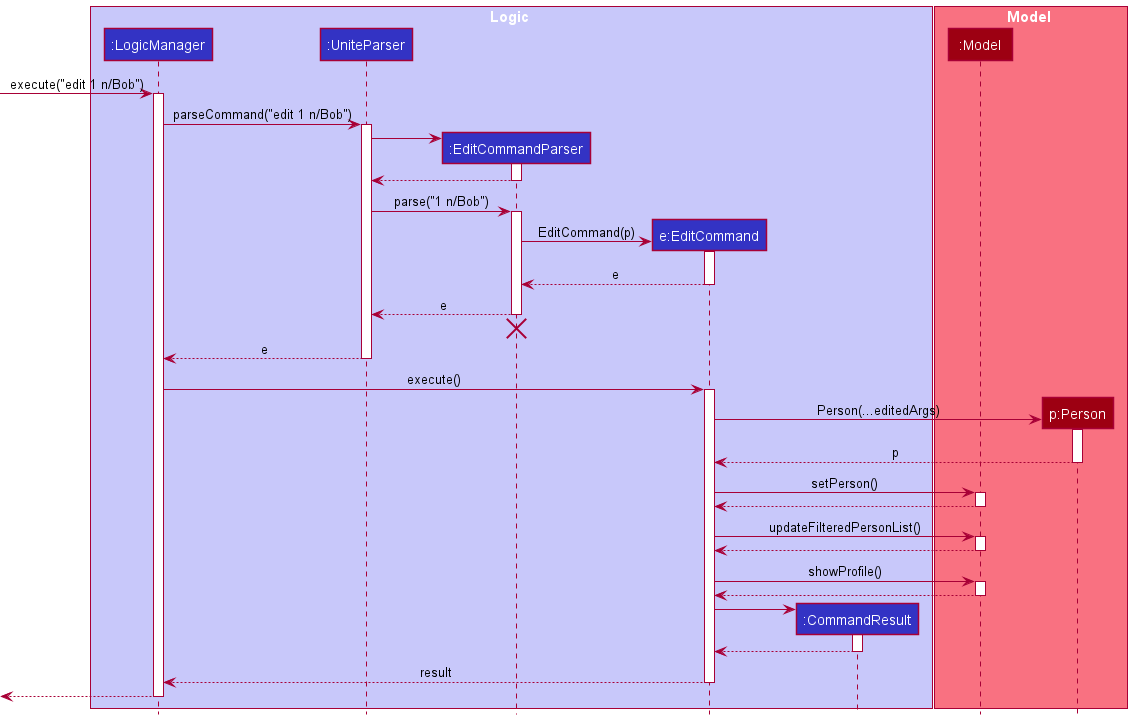

The diagram above was rendered by PlantUML. Its source (embedded in the PNG):
@startuml
!include style.puml

box Logic LOGIC_COLOR_T1
participant ":LogicManager" as LogicManager LOGIC_COLOR
participant ":UniteParser" as UniteParser LOGIC_COLOR
participant ":EditCommandParser" as EditCommandParser LOGIC_COLOR
participant "e:EditCommand" as EditCommand LOGIC_COLOR
participant ":CommandResult" as CommandResult LOGIC_COLOR
end box

box Model MODEL_COLOR_T1
participant ":Model" as Model MODEL_COLOR
participant "p:Person" as Person MODEL_COLOR
end box

[-> LogicManager : execute("edit 1 n/Bob")
activate LogicManager

LogicManager -> UniteParser : parseCommand("edit 1 n/Bob")
activate UniteParser

create EditCommandParser
UniteParser -> EditCommandParser
activate EditCommandParser

EditCommandParser --> UniteParser
deactivate EditCommandParser

UniteParser -> EditCommandParser : parse("1 n/Bob")
activate EditCommandParser

create EditCommand
EditCommandParser -> EditCommand: EditCommand(p)
activate EditCommand

EditCommand --> EditCommandParser: e
deactivate EditCommand

EditCommandParser --> UniteParser: e
deactivate EditCommandParser
EditCommandParser -[hidden]-> UniteParser
destroy EditCommandParser

UniteParser --> LogicManager:e
deactivate UniteParser

LogicManager -> EditCommand : execute()
activate EditCommand

create Person
EditCommand -> Person : Person(...editedArgs)
activate Person

Person --> EditCommand: p
deactivate Person

EditCommand -> Model : setPerson()
activate Model

Model --> EditCommand :
deactivate Model

EditCommand -> Model : updateFilteredPersonList()
activate Model

Model --> EditCommand :
deactivate Model

EditCommand -> Model : showProfile()
activate Model

Model --> EditCommand :
deactivate Model

create CommandResult
EditCommand -> CommandResult
activate CommandResult

CommandResult --> EditCommand
deactivate CommandResult

EditCommand --> LogicManager: result
deactivate EditCommand

[<--LogicManager
deactivate LogicManager
@enduml